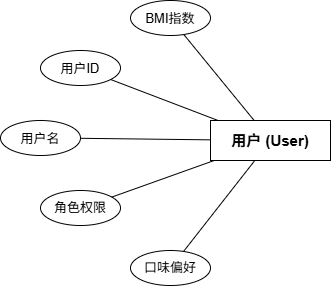

The diagram above was exported from draw.io. Its source (the exported page's mxGraphModel, read from the mxfile embedded in the PNG):
<mxGraphModel dx="1283" dy="761" grid="0" gridSize="10" guides="1" tooltips="1" connect="1" arrows="1" fold="1" page="1" pageScale="1" pageWidth="291" pageHeight="413" math="0" shadow="0">
  <root>
    <mxCell id="0" />
    <mxCell id="1" parent="0" />
    <mxCell id="en_user" parent="1" style="rounded=0;whiteSpace=wrap;html=1;fontSize=15;fontStyle=1;fillColor=none;strokeColor=#000000;" value="用户 (User)" vertex="1">
      <mxGeometry height="40" width="120" x="350" y="450" as="geometry" />
    </mxCell>
    <mxCell id="a_u1" parent="1" style="ellipse;whiteSpace=wrap;html=1;fontSize=13;fillColor=none;strokeColor=#000000;" value="用户ID" vertex="1">
      <mxGeometry height="35" width="80" x="180" y="380" as="geometry" />
    </mxCell>
    <mxCell id="a_u2" parent="1" style="ellipse;whiteSpace=wrap;html=1;fontSize=13;fillColor=none;strokeColor=#000000;" value="用户名" vertex="1">
      <mxGeometry height="35" width="80" x="140" y="450" as="geometry" />
    </mxCell>
    <mxCell id="a_u3" parent="1" style="ellipse;whiteSpace=wrap;html=1;fontSize=13;fillColor=none;strokeColor=#000000;" value="角色权限" vertex="1">
      <mxGeometry height="35" width="80" x="180" y="520" as="geometry" />
    </mxCell>
    <mxCell id="a_u4" parent="1" style="ellipse;whiteSpace=wrap;html=1;fontSize=13;fillColor=none;strokeColor=#000000;" value="BMI指数" vertex="1">
      <mxGeometry height="35" width="80" x="270" y="330" as="geometry" />
    </mxCell>
    <mxCell id="a_u5" parent="1" style="ellipse;whiteSpace=wrap;html=1;fontSize=13;fillColor=none;strokeColor=#000000;" value="口味偏好" vertex="1">
      <mxGeometry height="35" width="80" x="270" y="580" as="geometry" />
    </mxCell>
    <mxCell id="ea_u1" edge="1" parent="1" source="a_u1" style="edgeStyle=none;html=1;endArrow=none;strokeColor=#000000;" target="en_user">
      <mxGeometry relative="1" as="geometry" />
    </mxCell>
    <mxCell id="ea_u2" edge="1" parent="1" source="a_u2" style="edgeStyle=none;html=1;endArrow=none;strokeColor=#000000;" target="en_user">
      <mxGeometry relative="1" as="geometry" />
    </mxCell>
    <mxCell id="ea_u3" edge="1" parent="1" source="a_u3" style="edgeStyle=none;html=1;endArrow=none;strokeColor=#000000;" target="en_user">
      <mxGeometry relative="1" as="geometry" />
    </mxCell>
    <mxCell id="ea_u4" edge="1" parent="1" source="a_u4" style="edgeStyle=none;html=1;endArrow=none;strokeColor=#000000;" target="en_user">
      <mxGeometry relative="1" as="geometry" />
    </mxCell>
    <mxCell id="ea_u5" edge="1" parent="1" source="a_u5" style="edgeStyle=none;html=1;endArrow=none;strokeColor=#000000;" target="en_user">
      <mxGeometry relative="1" as="geometry" />
    </mxCell>
  </root>
</mxGraphModel>